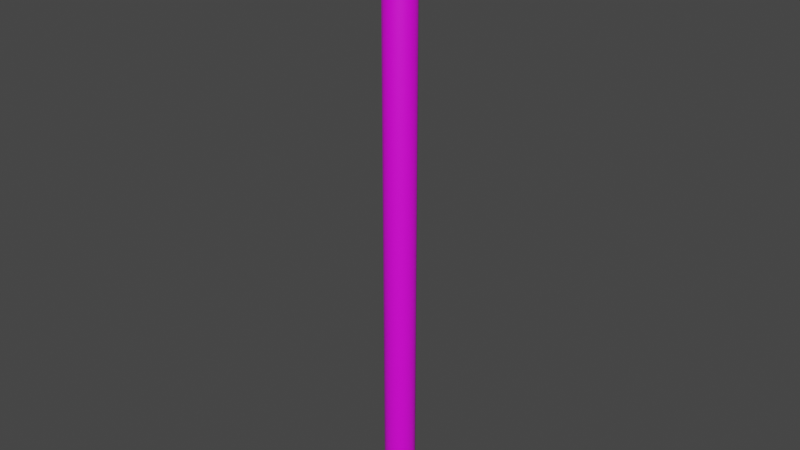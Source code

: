 # Source: lightsaber.blend  (saved by Blender 3.6.11; exported with 4.5.12 LTS)
import bpy
from mathutils import Matrix  # noqa: F401  (used for matrix-valued properties, if any)

bpy.ops.wm.read_factory_settings(use_empty=True)
scene = bpy.context.scene
scene.name = 'Scene'

# ---- collections
col_collection = bpy.data.collections.new('Collection'); scene.collection.children.link(col_collection)

# ---- images (referenced by path relative to the original .blend; pixels are not part of the script)
import os
ASSET_DIR = os.environ.get("B2B_ASSET_DIR", "")  # directory of the original .blend (textures are referenced by path, not embedded)
HERE = os.path.dirname(os.path.abspath(__file__))  # packed textures are extracted next to this script under _unpacked/

def load_image(name, relpath, width, height, colorspace="sRGB"):
    """Load a texture the original file referenced (path relative to the .blend, or extracted next to this script)."""
    p = next((c for c in (os.path.join(HERE, relpath), os.path.join(ASSET_DIR, relpath)) if relpath and os.path.exists(c)), "")
    if p:
        img = bpy.data.images.load(p, check_existing=True)
        img.name = name
    else:  # same state as the original file: an image datablock whose file is absent (Cycles renders it pink)
        img = bpy.data.images.new(name, width, height)
        img.source = "FILE"
        img.filepath = "//" + (relpath or name)
    img.colorspace_settings.name = colorspace
    return img
img_lightsaber_png = load_image('lightsaber.png', 'lightsaber.png', 1024, 1024, 'sRGB')

# ---- materials (node trees are filled in below, after node groups)
mat_material_001 = bpy.data.materials.new('Material.001')
mat_material_001.use_transparent_shadow = False

# ---- material node trees
mat_material_001.use_nodes = True; mat_material_001.node_tree.nodes.clear()
_N = mat_material_001.node_tree.nodes; _L = mat_material_001.node_tree.links
n0 = _N.new('ShaderNodeBsdfPrincipled'); n0.name = 'Principled BSDF'; n0.location = (10, 300)
n0.distribution = 'GGX'
n0.subsurface_method = 'RANDOM_WALK_SKIN'
n0.inputs[3].default_value = 1.45
n0.inputs[27].default_value = (0.0, 0.0, 0.0, 1.0)
n0.inputs[28].default_value = 1.0
n1 = _N.new('ShaderNodeOutputMaterial'); n1.name = 'Material Output'; n1.location = (300, 300)
n2 = _N.new('ShaderNodeTexImage'); n2.name = 'Image Texture'; n2.location = (-280, 271)
n2.image = img_lightsaber_png
_L.new(n0.outputs[0], n1.inputs[0])
_L.new(n2.outputs[0], n0.inputs[0])
n1.is_active_output = True

# ---- world
world_world = bpy.data.worlds.new('World'); scene.world = world_world
world_world.use_nodes = True; world_world.node_tree.nodes.clear()
_N = world_world.node_tree.nodes; _L = world_world.node_tree.links
n0 = _N.new('ShaderNodeOutputWorld'); n0.name = 'World Output'; n0.location = (300, 300)
n1 = _N.new('ShaderNodeBackground'); n1.name = 'Background'; n1.location = (10, 300)
n1.inputs[0].default_value = (0.05088, 0.05088, 0.05088, 1.0)
_L.new(n1.outputs[0], n0.inputs[0])
n0.is_active_output = True
world_world.color = (0.05088, 0.05088, 0.05088)
world_world.use_sun_shadow = False
world_world.sun_shadow_jitter_overblur = 0.0

# ---- meshes
me_roundcube = bpy.data.meshes.new('Roundcube')
me_roundcube.from_pydata([(0.01443, 0.01443, -0.4894), (0.007217, 0.01693, -0.4919), (-1.931e-09, 0.01768, -0.4927), (-0.007217, 0.01693, -0.4919), (0.01693, 0.01693, -0.4822), (0.008463, 0.02195, -0.4835), (-1.931e-09, 0.02339, -0.4838), (-0.008463, 0.02195, -0.4835), (0.01768, 0.01768, -0.475), (0.01768, 0.01768, 0.475), (0.008839, 0.02339, -0.475), (0.008839, 0.02339, 0.475), (-1.931e-09, 0.025, -0.475), (-1.931e-09, 0.025, 0.475), (-0.008839, 0.02339, -0.475), (-0.008839, 0.02339, 0.475), (0.01693, 0.01693, 0.4822), (0.008463, 0.02195, 0.4835), (-1.931e-09, 0.02339, 0.4838), (-0.008463, 0.02195, 0.4835), (-0.01443, 0.01443, -0.4894), (-0.01693, 0.007217, -0.4919), (-0.01768, 2.484e-10, -0.4927), (-0.01693, -0.007217, -0.4919), (-0.01693, 0.01693, -0.4822), (-0.02195, 0.008463, -0.4835), (-0.02339, 2.484e-10, -0.4838), (-0.02195, -0.008463, -0.4835), (-0.01768, 0.01768, -0.475), (-0.01768, 0.01768, 0.475), (-0.02339, 0.008839, -0.475), (-0.02339, 0.008839, 0.475), (-0.025, 2.484e-10, -0.475), (-0.025, 2.484e-10, 0.475), (-0.02339, -0.008839, -0.475), (-0.02339, -0.008839, 0.475), (-0.01693, 0.01693, 0.4822), (-0.02195, 0.008463, 0.4835), (-0.02339, 2.484e-10, 0.4838), (-0.02195, -0.008463, 0.4835), (-0.01443, -0.01443, -0.4894), (-0.007217, -0.01693, -0.4919), (-1.931e-09, -0.01768, -0.4927), (0.007217, -0.01693, -0.4919), (-0.01693, -0.01693, -0.4822), (-0.008463, -0.02195, -0.4835), (-1.931e-09, -0.02339, -0.4838), (0.008463, -0.02195, -0.4835), (-0.01768, -0.01768, -0.475), (-0.01768, -0.01768, 0.475), (-0.008839, -0.02339, -0.475), (-0.008839, -0.02339, 0.475), (-1.931e-09, -0.025, -0.475), (-1.931e-09, -0.025, 0.475), (0.008839, -0.02339, -0.475), (0.008839, -0.02339, 0.475), (-0.01693, -0.01693, 0.4822), (-0.008463, -0.02195, 0.4835), (-1.931e-09, -0.02339, 0.4838), (0.008463, -0.02195, 0.4835), (0.01443, -0.01443, -0.4894), (0.01693, -0.007217, -0.4919), (0.01768, 2.484e-10, -0.4927), (0.01693, 0.007217, -0.4919), (0.01693, -0.01693, -0.4822), (0.02195, -0.008463, -0.4835), (0.02339, 2.484e-10, -0.4838), (0.02195, 0.008463, -0.4835), (0.01768, -0.01768, -0.475), (0.01768, -0.01768, 0.475), (0.02339, -0.008839, -0.475), (0.02339, -0.008839, 0.475), (0.025, 2.484e-10, -0.475), (0.025, 2.484e-10, 0.475), (0.02339, 0.008839, -0.475), (0.02339, 0.008839, 0.475), (0.01693, -0.01693, 0.4822), (0.02195, -0.008463, 0.4835), (0.02339, 2.484e-10, 0.4838), (0.02195, 0.008463, 0.4835), (0.008463, -0.008463, -0.4969), (-1.931e-09, -0.008839, -0.4984), (-0.008463, -0.008463, -0.4969), (0.008839, 2.484e-10, -0.4984), (-1.931e-09, 2.484e-10, -0.5), (-0.008839, 2.484e-10, -0.4984), (0.008463, 0.008463, -0.4969), (-1.931e-09, 0.008839, -0.4984), (-0.008463, 0.008463, -0.4969), (0.01443, 0.01443, 0.4894), (0.007217, 0.01693, 0.4919), (-1.931e-09, 0.01768, 0.4927), (-0.007217, 0.01693, 0.4919), (-0.01443, 0.01443, 0.4894), (0.01693, 0.007217, 0.4919), (0.008463, 0.008463, 0.4969), (-1.931e-09, 0.008839, 0.4984), (-0.008463, 0.008463, 0.4969), (-0.01693, 0.007217, 0.4919), (0.01768, 2.484e-10, 0.4927), (0.008839, 2.484e-10, 0.4984), (-1.931e-09, 2.484e-10, 0.5), (-0.008839, 2.484e-10, 0.4984), (-0.01768, 2.484e-10, 0.4927), (0.01693, -0.007217, 0.4919), (0.008463, -0.008463, 0.4969), (-1.931e-09, -0.008839, 0.4984), (-0.008463, -0.008463, 0.4969), (-0.01693, -0.007217, 0.4919), (0.01443, -0.01443, 0.4894), (0.007217, -0.01693, 0.4919), (-1.931e-09, -0.01768, 0.4927), (-0.007217, -0.01693, 0.4919), (-0.01443, -0.01443, 0.4894)], [], [(0, 1, 5, 4), (1, 2, 6, 5), (2, 3, 7, 6), (3, 20, 24, 7), (4, 5, 10, 8), (5, 6, 12, 10), (6, 7, 14, 12), (7, 24, 28, 14), (8, 10, 11, 9), (10, 12, 13, 11), (12, 14, 15, 13), (14, 28, 29, 15), (9, 11, 17, 16), (11, 13, 18, 17), (13, 15, 19, 18), (15, 29, 36, 19), (16, 17, 90, 89), (17, 18, 91, 90), (18, 19, 92, 91), (19, 36, 93, 92), (20, 21, 25, 24), (21, 22, 26, 25), (22, 23, 27, 26), (23, 40, 44, 27), (24, 25, 30, 28), (25, 26, 32, 30), (26, 27, 34, 32), (27, 44, 48, 34), (28, 30, 31, 29), (30, 32, 33, 31), (32, 34, 35, 33), (34, 48, 49, 35), (29, 31, 37, 36), (31, 33, 38, 37), (33, 35, 39, 38), (35, 49, 56, 39), (36, 37, 98, 93), (37, 38, 103, 98), (38, 39, 108, 103), (39, 56, 113, 108), (40, 41, 45, 44), (41, 42, 46, 45), (42, 43, 47, 46), (43, 60, 64, 47), (44, 45, 50, 48), (45, 46, 52, 50), (46, 47, 54, 52), (47, 64, 68, 54), (48, 50, 51, 49), (50, 52, 53, 51), (52, 54, 55, 53), (54, 68, 69, 55), (49, 51, 57, 56), (51, 53, 58, 57), (53, 55, 59, 58), (55, 69, 76, 59), (56, 57, 112, 113), (57, 58, 111, 112), (58, 59, 110, 111), (59, 76, 109, 110), (60, 61, 65, 64), (61, 62, 66, 65), (62, 63, 67, 66), (63, 0, 4, 67), (64, 65, 70, 68), (65, 66, 72, 70), (66, 67, 74, 72), (67, 4, 8, 74), (68, 70, 71, 69), (70, 72, 73, 71), (72, 74, 75, 73), (74, 8, 9, 75), (69, 71, 77, 76), (71, 73, 78, 77), (73, 75, 79, 78), (75, 9, 16, 79), (76, 77, 104, 109), (77, 78, 99, 104), (78, 79, 94, 99), (79, 16, 89, 94), (60, 43, 80, 61), (43, 42, 81, 80), (42, 41, 82, 81), (41, 40, 23, 82), (61, 80, 83, 62), (80, 81, 84, 83), (81, 82, 85, 84), (82, 23, 22, 85), (62, 83, 86, 63), (83, 84, 87, 86), (84, 85, 88, 87), (85, 22, 21, 88), (63, 86, 1, 0), (86, 87, 2, 1), (87, 88, 3, 2), (88, 21, 20, 3), (89, 90, 95, 94), (90, 91, 96, 95), (91, 92, 97, 96), (92, 93, 98, 97), (94, 95, 100, 99), (95, 96, 101, 100), (96, 97, 102, 101), (97, 98, 103, 102), (99, 100, 105, 104), (100, 101, 106, 105), (101, 102, 107, 106), (102, 103, 108, 107), (104, 105, 110, 109), (105, 106, 111, 110), (106, 107, 112, 111), (107, 108, 113, 112)])
me_roundcube.polygons.foreach_set('use_smooth', [True] * 112)
_uv = me_roundcube.uv_layers.new(name='UVMap')
_uv.uv.foreach_set('vector', [0.0, 0.0, 0.09091, 0.0, 0.09091, 0.09091, 0.0, 0.09091, 0.0, 0.09091, 0.09091, 0.09091, 0.09091, 0.1818, 0.0, 0.1818, 0.09091, 0.09091, 0.09091, -3.974e-09, 0.1818, -7.948e-09, 0.1818, 0.09091, 0.09091, 0.1818, 0.09091, 0.09091, 0.1818, 0.09091, 0.1818, 0.1818, 0.0, 0.1818, 0.09091, 0.1818, 0.09091, 0.2727, 0.0, 0.2727, 0.09091, 0.1818, 0.1818, 0.1818, 0.1818, 0.2727, 0.09091, 0.2727, 0.1818, 0.09091, 0.1818, 2.89e-09, 0.2727, -1.084e-09, 0.2727, 0.09091, 0.1818, 0.1818, 0.1818, 0.09091, 0.2727, 0.09091, 0.2727, 0.1818, 0.1818, 0.2727, 0.1818, 0.1818, 0.2727, 0.1818, 0.2727, 0.2727, 0.0, 0.2727, 0.09091, 0.2727, 0.09091, 0.3636, 0.0, 0.3636, 0.09091, 0.2727, 0.1818, 0.2727, 0.1818, 0.3636, 0.09091, 0.3636, 0.1818, 0.2727, 0.2727, 0.2727, 0.2727, 0.3636, 0.1818, 0.3636, 0.2727, 0.09091, 0.2727, 9.753e-09, 0.3636, 5.779e-09, 0.3636, 0.09091, 0.2727, 0.1818, 0.2727, 0.09091, 0.3636, 0.09091, 0.3636, 0.1818, 0.2727, 0.2727, 0.2727, 0.1818, 0.3636, 0.1818, 0.3636, 0.2727, 0.2727, 0.3636, 0.2727, 0.2727, 0.3636, 0.2727, 0.3636, 0.3636, 0.0, 0.3636, 0.09091, 0.3636, 0.09091, 0.4545, 0.0, 0.4545, 0.09091, 0.3636, 0.1818, 0.3636, 0.1818, 0.4545, 0.09091, 0.4545, 0.1818, 0.3636, 0.2727, 0.3636, 0.2727, 0.4545, 0.1818, 0.4545, 0.2727, 0.3636, 0.3636, 0.3636, 0.3636, 0.4545, 0.2727, 0.4545, 0.3636, 0.09091, 0.3636, 5.779e-09, 0.4545, 1.806e-09, 0.4545, 0.09091, 0.3636, 0.1818, 0.3636, 0.09091, 0.4545, 0.09091, 0.4545, 0.1818, 0.3636, 0.2727, 0.3636, 0.1818, 0.4545, 0.1818, 0.4545, 0.2727, 0.3636, 0.3636, 0.3636, 0.2727, 0.4545, 0.2727, 0.4545, 0.3636, 0.3636, 0.4545, 0.3636, 0.3636, 0.4545, 0.3636, 0.4545, 0.4545, 0.0, 0.4545, 0.09091, 0.4545, 0.09091, 0.5455, 0.0, 0.5455, 0.09091, 0.4545, 0.1818, 0.4545, 0.1818, 0.5455, 0.09091, 0.5455, 0.1818, 0.4545, 0.2727, 0.4545, 0.2727, 0.5455, 0.1818, 0.5455, 0.2727, 0.4545, 0.3636, 0.4545, 0.3636, 0.5455, 0.2727, 0.5455, 0.3636, 0.4545, 0.4545, 0.4545, 0.4545, 0.5455, 0.3636, 0.5455, 0.4545, 0.09091, 0.4545, 1.806e-09, 0.5455, -2.168e-09, 0.5455, 0.09091, 0.4545, 0.1818, 0.4545, 0.09091, 0.5455, 0.09091, 0.5455, 0.1818, 0.4545, 0.2727, 0.4545, 0.1818, 0.5455, 0.1818, 0.5455, 0.2727, 0.4545, 0.3636, 0.4545, 0.2727, 0.5455, 0.2727, 0.5455, 0.3636, 0.4545, 0.4545, 0.4545, 0.3636, 0.5455, 0.3636, 0.5455, 0.4545, 0.4545, 0.5455, 0.4545, 0.4545, 0.5455, 0.4545, 0.5455, 0.5455, 0.0, 0.5455, 0.09091, 0.5455, 0.09091, 0.6364, 0.0, 0.6364, 0.09091, 0.5455, 0.1818, 0.5455, 0.1818, 0.6364, 0.09091, 0.6364, 0.1818, 0.5455, 0.2727, 0.5455, 0.2727, 0.6364, 0.1818, 0.6364, 0.2727, 0.5455, 0.3636, 0.5455, 0.3636, 0.6364, 0.2727, 0.6364, 0.3636, 0.5455, 0.4545, 0.5455, 0.4545, 0.6364, 0.3636, 0.6364, 0.4545, 0.5455, 0.5455, 0.5455, 0.5455, 0.6364, 0.4545, 0.6364, 0.5455, 0.09091, 0.5455, -2.168e-09, 0.6364, -6.142e-09, 0.6364, 0.09091, 0.5455, 0.1818, 0.5455, 0.09091, 0.6364, 0.09091, 0.6364, 0.1818, 0.5455, 0.2727, 0.5455, 0.1818, 0.6364, 0.1818, 0.6364, 0.2727, 0.5455, 0.3636, 0.5455, 0.2727, 0.6364, 0.2727, 0.6364, 0.3636, 0.5455, 0.4545, 0.5455, 0.3636, 0.6364, 0.3636, 0.6364, 0.4545, 0.5455, 0.5455, 0.5455, 0.4545, 0.6364, 0.4545, 0.6364, 0.5455, 0.5455, 0.6364, 0.5455, 0.5455, 0.6364, 0.5455, 0.6364, 0.6364, 0.0, 0.6364, 0.09091, 0.6364, 0.09091, 0.7273, 0.0, 0.7273, 0.09091, 0.6364, 0.1818, 0.6364, 0.1818, 0.7273, 0.09091, 0.7273, 0.1818, 0.6364, 0.2727, 0.6364, 0.2727, 0.7273, 0.1818, 0.7273, 0.2727, 0.6364, 0.3636, 0.6364, 0.3636, 0.7273, 0.2727, 0.7273, 0.3636, 0.6364, 0.4545, 0.6364, 0.4545, 0.7273, 0.3636, 0.7273, 0.4545, 0.6364, 0.5455, 0.6364, 0.5455, 0.7273, 0.4545, 0.7273, 0.5455, 0.6364, 0.6364, 0.6364, 0.6364, 0.7273, 0.5455, 0.7273, 0.6364, 0.09091, 0.6364, 4.695e-09, 0.7273, 7.215e-10, 0.7273, 0.09091, 0.6364, 0.1818, 0.6364, 0.09091, 0.7273, 0.09091, 0.7273, 0.1818, 0.6364, 0.2727, 0.6364, 0.1818, 0.7273, 0.1818, 0.7273, 0.2727, 0.6364, 0.3636, 0.6364, 0.2727, 0.7273, 0.2727, 0.7273, 0.3636, 0.6364, 0.4545, 0.6364, 0.3636, 0.7273, 0.3636, 0.7273, 0.4545, 0.6364, 0.5455, 0.6364, 0.4545, 0.7273, 0.4545, 0.7273, 0.5455, 0.6364, 0.6364, 0.6364, 0.5455, 0.7273, 0.5455, 0.7273, 0.6364, 0.6364, 0.7273, 0.6364, 0.6364, 0.7273, 0.6364, 0.7273, 0.7273, 0.0, 0.7273, 0.09091, 0.7273, 0.09091, 0.8182, 0.0, 0.8182, 0.09091, 0.7273, 0.1818, 0.7273, 0.1818, 0.8182, 0.09091, 0.8182, 0.1818, 0.7273, 0.2727, 0.7273, 0.2727, 0.8182, 0.1818, 0.8182, 0.2727, 0.7273, 0.3636, 0.7273, 0.3636, 0.8182, 0.2727, 0.8182, 0.3636, 0.7273, 0.4545, 0.7273, 0.4545, 0.8182, 0.3636, 0.8182, 0.4545, 0.7273, 0.5455, 0.7273, 0.5455, 0.8182, 0.4545, 0.8182, 0.5455, 0.7273, 0.6364, 0.7273, 0.6364, 0.8182, 0.5455, 0.8182, 0.6364, 0.7273, 0.7273, 0.7273, 0.7273, 0.8182, 0.6364, 0.8182, 0.7273, 0.09091, 0.7273, 7.215e-10, 0.8182, -3.252e-09, 0.8182, 0.09091, 0.7273, 0.1818, 0.7273, 0.09091, 0.8182, 0.09091, 0.8182, 0.1818, 0.7273, 0.2727, 0.7273, 0.1818, 0.8182, 0.1818, 0.8182, 0.2727, 0.7273, 0.3636, 0.7273, 0.2727, 0.8182, 0.2727, 0.8182, 0.3636, 0.7273, 0.4545, 0.7273, 0.3636, 0.8182, 0.3636, 0.8182, 0.4545, 0.7273, 0.5455, 0.7273, 0.4545, 0.8182, 0.4545, 0.8182, 0.5455, 0.7273, 0.6364, 0.7273, 0.5455, 0.8182, 0.5455, 0.8182, 0.6364, 0.7273, 0.7273, 0.7273, 0.6364, 0.8182, 0.6364, 0.8182, 0.7273, 0.7273, 0.8182, 0.7273, 0.7273, 0.8182, 0.7273, 0.8182, 0.8182, 0.0, 0.8182, 0.09091, 0.8182, 0.09091, 0.9091, 0.0, 0.9091, 0.09091, 0.8182, 0.1818, 0.8182, 0.1818, 0.9091, 0.09091, 0.9091, 0.1818, 0.8182, 0.2727, 0.8182, 0.2727, 0.9091, 0.1818, 0.9091, 0.2727, 0.8182, 0.3636, 0.8182, 0.3636, 0.9091, 0.2727, 0.9091, 0.3636, 0.8182, 0.4545, 0.8182, 0.4545, 0.9091, 0.3636, 0.9091, 0.4545, 0.8182, 0.5455, 0.8182, 0.5455, 0.9091, 0.4545, 0.9091, 0.5455, 0.8182, 0.6364, 0.8182, 0.6364, 0.9091, 0.5455, 0.9091, 0.6364, 0.8182, 0.7273, 0.8182, 0.7273, 0.9091, 0.6364, 0.9091, 0.7273, 0.8182, 0.8182, 0.8182, 0.8182, 0.9091, 0.7273, 0.9091, 0.8182, 0.09091, 0.8182, 7.585e-09, 0.9091, 3.611e-09, 0.9091, 0.09091, 0.8182, 0.1818, 0.8182, 0.09091, 0.9091, 0.09091, 0.9091, 0.1818, 0.8182, 0.2727, 0.8182, 0.1818, 0.9091, 0.1818, 0.9091, 0.2727, 0.8182, 0.3636, 0.8182, 0.2727, 0.9091, 0.2727, 0.9091, 0.3636, 0.8182, 0.4545, 0.8182, 0.3636, 0.9091, 0.3636, 0.9091, 0.4545, 0.8182, 0.5455, 0.8182, 0.4545, 0.9091, 0.4545, 0.9091, 0.5455, 0.8182, 0.6364, 0.8182, 0.5455, 0.9091, 0.5455, 0.9091, 0.6364, 0.8182, 0.7273, 0.8182, 0.6364, 0.9091, 0.6364, 0.9091, 0.7273, 0.8182, 0.8182, 0.8182, 0.7273, 0.9091, 0.7273, 0.9091, 0.8182, 0.8182, 0.9091, 0.8182, 0.8182, 0.9091, 0.8182, 0.9091, 0.9091, 0.0, 0.9091, 0.09091, 0.9091, 0.09091, 1.0, 0.0, 1.0, 0.09091, 0.9091, 0.1818, 0.9091, 0.1818, 1.0, 0.09091, 1.0, 0.1818, 0.9091, 0.2727, 0.9091, 0.2727, 1.0, 0.1818, 1.0, 0.2727, 0.9091, 0.3636, 0.9091, 0.3636, 1.0, 0.2727, 1.0, 0.3636, 0.9091, 0.4545, 0.9091, 0.4545, 1.0, 0.3636, 1.0, 0.4545, 0.9091, 0.5455, 0.9091, 0.5455, 1.0, 0.4545, 1.0, 0.5455, 0.9091, 0.6364, 0.9091, 0.6364, 1.0, 0.5455, 1.0, 0.6364, 0.9091, 0.7273, 0.9091, 0.7273, 1.0, 0.6364, 1.0, 0.7273, 0.9091, 0.8182, 0.9091, 0.8182, 1.0, 0.7273, 1.0, 0.8182, 0.9091, 0.9091, 0.9091, 0.9091, 1.0, 0.8182, 1.0, 0.9091, 0.09091, 0.9091, 3.611e-09, 1.0, -3.626e-10, 1.0, 0.09091, 0.9091, 0.1818, 0.9091, 0.09091, 1.0, 0.09091, 1.0, 0.1818])
me_roundcube.materials.append(mat_material_001)
me_roundcube.update()

# ---- objects
ob_roundcube = bpy.data.objects.new('Roundcube', me_roundcube)

# ---- transforms, parenting, visibility, modifiers, constraints
ob_roundcube.location = (0.0, 0.0, 0.0)

# ---- collection membership
col_collection.objects.link(ob_roundcube)

# ---- scene / render settings (as saved in the file)
scene.frame_start = 1; scene.frame_end = 250; scene.frame_set(21)
scene.render.engine = 'BLENDER_EEVEE_NEXT'
scene.cycles.sampling_pattern = 'TABULATED_SOBOL'
scene.view_settings.view_transform = 'Filmic'
bpy.context.view_layer.update()

# ---- added for rendering (the .blend has no active camera and no usable light): camera, sun
cam_auto = bpy.data.cameras.new('AutoCamera')
cam_auto.lens = 50.0
cam_auto.sensor_width = 36.0
cam_auto.clip_end = 1000.0
ob_auto_camera = bpy.data.objects.new('AutoCamera', cam_auto)
scene.collection.objects.link(ob_auto_camera)
ob_auto_camera.location = (0.927535, -1.11304, 0.742028)
ob_auto_camera.rotation_euler = (1.09748, -7.21219e-08, 0.694738)
scene.camera = ob_auto_camera
light_auto_sun = bpy.data.lights.new('AutoSun', 'SUN')
light_auto_sun.energy = 3.0
light_auto_sun.angle = 0.0523599
ob_auto_sun = bpy.data.objects.new('AutoSun', light_auto_sun)
scene.collection.objects.link(ob_auto_sun)
ob_auto_sun.rotation_euler = (0.872665, 0.174533, 0.523599)
bpy.context.view_layer.update()
